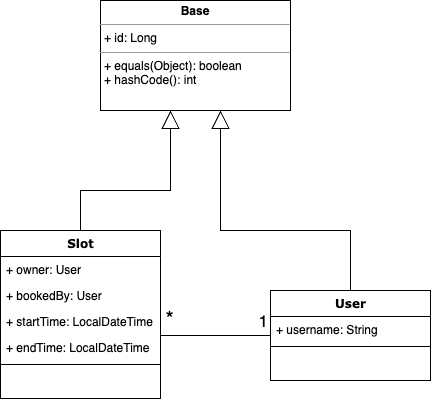

The diagram above was exported from draw.io. Its source (the exported page's mxGraphModel, read from the mxfile embedded in the PNG):
<mxGraphModel dx="976" dy="666" grid="1" gridSize="10" guides="1" tooltips="1" connect="1" arrows="1" fold="1" page="1" pageScale="1" pageWidth="1100" pageHeight="850" background="none" math="0" shadow="0">
  <root>
    <mxCell id="0" />
    <mxCell id="1" parent="0" />
    <mxCell id="b94bc138ca980ef-13" style="edgeStyle=orthogonalEdgeStyle;rounded=0;html=1;labelBackgroundColor=none;startArrow=none;startFill=0;startSize=8;endArrow=block;endFill=0;endSize=16;fontFamily=Verdana;fontSize=12;" parent="1" source="235556782a83e6d0-1" target="b94bc138ca980ef-1" edge="1">
      <mxGeometry relative="1" as="geometry">
        <Array as="points">
          <mxPoint x="410" y="280" />
          <mxPoint x="500" y="280" />
        </Array>
      </mxGeometry>
    </mxCell>
    <mxCell id="235556782a83e6d0-1" value="Slot" style="swimlane;html=1;fontStyle=1;align=center;verticalAlign=top;childLayout=stackLayout;horizontal=1;startSize=26;horizontalStack=0;resizeParent=1;resizeLast=0;collapsible=1;marginBottom=0;swimlaneFillColor=#ffffff;rounded=0;shadow=0;comic=0;labelBackgroundColor=none;strokeWidth=1;fillColor=none;fontFamily=Verdana;fontSize=12" parent="1" vertex="1">
      <mxGeometry x="330" y="320" width="160" height="168" as="geometry" />
    </mxCell>
    <mxCell id="235556782a83e6d0-2" value="+ owner: User" style="text;html=1;strokeColor=none;fillColor=none;align=left;verticalAlign=top;spacingLeft=4;spacingRight=4;whiteSpace=wrap;overflow=hidden;rotatable=0;points=[[0,0.5],[1,0.5]];portConstraint=eastwest;" parent="235556782a83e6d0-1" vertex="1">
      <mxGeometry y="26" width="160" height="26" as="geometry" />
    </mxCell>
    <mxCell id="235556782a83e6d0-3" value="+ bookedBy: User" style="text;html=1;strokeColor=none;fillColor=none;align=left;verticalAlign=top;spacingLeft=4;spacingRight=4;whiteSpace=wrap;overflow=hidden;rotatable=0;points=[[0,0.5],[1,0.5]];portConstraint=eastwest;" parent="235556782a83e6d0-1" vertex="1">
      <mxGeometry y="52" width="160" height="26" as="geometry" />
    </mxCell>
    <mxCell id="235556782a83e6d0-5" value="+ startTime: LocalDateTime" style="text;html=1;strokeColor=none;fillColor=none;align=left;verticalAlign=top;spacingLeft=4;spacingRight=4;whiteSpace=wrap;overflow=hidden;rotatable=0;points=[[0,0.5],[1,0.5]];portConstraint=eastwest;" parent="235556782a83e6d0-1" vertex="1">
      <mxGeometry y="78" width="160" height="26" as="geometry" />
    </mxCell>
    <mxCell id="iVcER4q7bzReWHbHK9r8-1" value="+ endTime: LocalDateTime" style="text;html=1;strokeColor=none;fillColor=none;align=left;verticalAlign=top;spacingLeft=4;spacingRight=4;whiteSpace=wrap;overflow=hidden;rotatable=0;points=[[0,0.5],[1,0.5]];portConstraint=eastwest;" vertex="1" parent="235556782a83e6d0-1">
      <mxGeometry y="104" width="160" height="26" as="geometry" />
    </mxCell>
    <mxCell id="235556782a83e6d0-6" value="" style="line;html=1;strokeWidth=1;fillColor=none;align=left;verticalAlign=middle;spacingTop=-1;spacingLeft=3;spacingRight=3;rotatable=0;labelPosition=right;points=[];portConstraint=eastwest;" parent="235556782a83e6d0-1" vertex="1">
      <mxGeometry y="130" width="160" height="8" as="geometry" />
    </mxCell>
    <mxCell id="b94bc138ca980ef-12" style="edgeStyle=orthogonalEdgeStyle;rounded=0;html=1;labelBackgroundColor=none;startArrow=none;startFill=0;startSize=8;endArrow=block;endFill=0;endSize=16;fontFamily=Verdana;fontSize=12;" parent="1" source="78961159f06e98e8-69" target="b94bc138ca980ef-1" edge="1">
      <mxGeometry relative="1" as="geometry">
        <Array as="points">
          <mxPoint x="680" y="320" />
          <mxPoint x="550" y="320" />
        </Array>
      </mxGeometry>
    </mxCell>
    <mxCell id="iVcER4q7bzReWHbHK9r8-2" style="edgeStyle=orthogonalEdgeStyle;orthogonalLoop=1;jettySize=auto;html=1;endArrow=none;endFill=0;rounded=0;verticalAlign=top;align=center;spacingRight=0;" edge="1" parent="1" source="78961159f06e98e8-69" target="235556782a83e6d0-1">
      <mxGeometry relative="1" as="geometry">
        <Array as="points">
          <mxPoint x="600" y="444" />
          <mxPoint x="600" y="444" />
        </Array>
      </mxGeometry>
    </mxCell>
    <mxCell id="iVcER4q7bzReWHbHK9r8-3" value="1&amp;nbsp;" style="edgeLabel;html=1;align=center;verticalAlign=bottom;resizable=0;points=[];fontSize=17;spacingRight=3;" vertex="1" connectable="0" parent="iVcER4q7bzReWHbHK9r8-2">
      <mxGeometry x="-0.9241" y="-3" relative="1" as="geometry">
        <mxPoint as="offset" />
      </mxGeometry>
    </mxCell>
    <mxCell id="iVcER4q7bzReWHbHK9r8-4" value="*" style="edgeLabel;html=1;align=center;verticalAlign=bottom;resizable=0;points=[];fontSize=21;spacingLeft=8;" vertex="1" connectable="0" parent="iVcER4q7bzReWHbHK9r8-2">
      <mxGeometry x="0.9241" y="-2" relative="1" as="geometry">
        <mxPoint as="offset" />
      </mxGeometry>
    </mxCell>
    <mxCell id="78961159f06e98e8-69" value="User" style="swimlane;html=1;fontStyle=1;align=center;verticalAlign=top;childLayout=stackLayout;horizontal=1;startSize=26;horizontalStack=0;resizeParent=1;resizeLast=0;collapsible=1;marginBottom=0;swimlaneFillColor=#ffffff;rounded=0;shadow=0;comic=0;labelBackgroundColor=none;strokeWidth=1;fillColor=none;fontFamily=Verdana;fontSize=12" parent="1" vertex="1">
      <mxGeometry x="600" y="380" width="160" height="90" as="geometry" />
    </mxCell>
    <mxCell id="78961159f06e98e8-70" value="+ username: String" style="text;html=1;strokeColor=none;fillColor=none;align=left;verticalAlign=top;spacingLeft=4;spacingRight=4;whiteSpace=wrap;overflow=hidden;rotatable=0;points=[[0,0.5],[1,0.5]];portConstraint=eastwest;" parent="78961159f06e98e8-69" vertex="1">
      <mxGeometry y="26" width="160" height="26" as="geometry" />
    </mxCell>
    <mxCell id="78961159f06e98e8-77" value="" style="line;html=1;strokeWidth=1;fillColor=none;align=left;verticalAlign=middle;spacingTop=-1;spacingLeft=3;spacingRight=3;rotatable=0;labelPosition=right;points=[];portConstraint=eastwest;" parent="78961159f06e98e8-69" vertex="1">
      <mxGeometry y="52" width="160" height="8" as="geometry" />
    </mxCell>
    <mxCell id="b94bc138ca980ef-1" value="&lt;p style=&quot;margin:0px;margin-top:4px;text-align:center;&quot;&gt;&lt;b&gt;Base&lt;/b&gt;&lt;/p&gt;&lt;hr size=&quot;1&quot;&gt;&lt;p style=&quot;margin:0px;margin-left:4px;&quot;&gt;+ id: Long&lt;/p&gt;&lt;hr size=&quot;1&quot;&gt;&lt;p style=&quot;margin:0px;margin-left:4px;&quot;&gt;+ equals(Object): boolean&lt;br&gt;+ hashCode(): int&lt;/p&gt;" style="verticalAlign=top;align=left;overflow=fill;fontSize=12;fontFamily=Helvetica;html=1;rounded=0;shadow=0;comic=0;labelBackgroundColor=none;strokeWidth=1" parent="1" vertex="1">
      <mxGeometry x="430" y="90" width="190" height="110" as="geometry" />
    </mxCell>
    <mxCell id="iVcER4q7bzReWHbHK9r8-9" style="edgeStyle=orthogonalEdgeStyle;rounded=0;orthogonalLoop=1;jettySize=auto;html=1;exitX=0.5;exitY=1;exitDx=0;exitDy=0;fontSize=17;endArrow=none;endFill=0;" edge="1" parent="1" source="b94bc138ca980ef-1" target="b94bc138ca980ef-1">
      <mxGeometry relative="1" as="geometry" />
    </mxCell>
  </root>
</mxGraphModel>